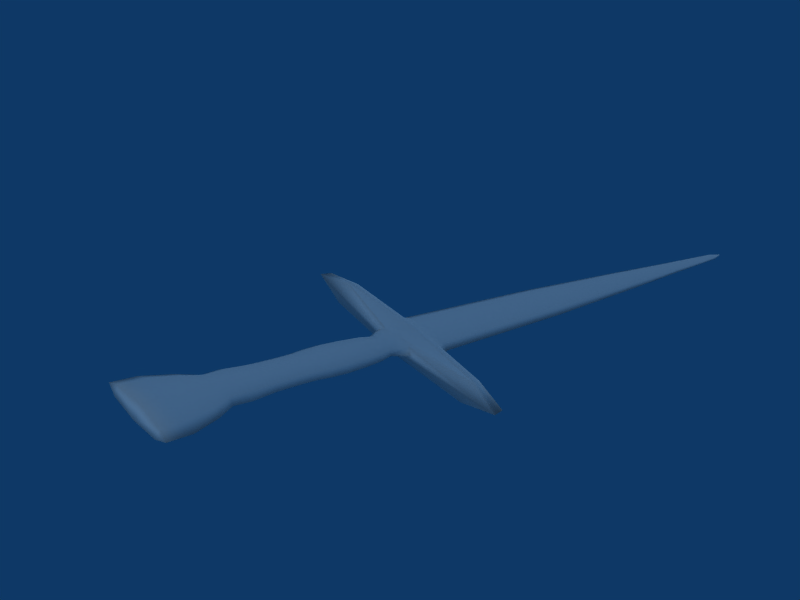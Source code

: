 # Source: calibur.blend  (saved by Blender 2.49.2; exported with 4.5.12 LTS)
import bpy
from mathutils import Matrix  # noqa: F401  (used for matrix-valued properties, if any)

bpy.ops.wm.read_factory_settings(use_empty=True)
scene = bpy.context.scene
scene.name = 'Scene'

# ---- collections
col_collection_1 = bpy.data.collections.new('Collection 1'); scene.collection.children.link(col_collection_1)

# ---- materials (node trees are filled in below, after node groups)
mat_material_001 = bpy.data.materials.new('Material.001')
mat_material_001.alpha_threshold = 0.0
mat_material_001.roughness = 0.5
mat_material_001.line_color = (0.0, 0.0, 0.0, 1.0)

# ---- material node trees

# ---- world
world_world = bpy.data.worlds.new('World'); scene.world = world_world
world_world.color = (0.05656, 0.2208, 0.4)
world_world.use_sun_shadow = False
world_world.sun_shadow_jitter_overblur = 0.0
world_world.cycles.sampling_method = 'MANUAL'
world_world.cycles.sample_map_resolution = 256

# ---- cameras
cam_camera = bpy.data.cameras.new('Camera')
cam_camera.passepartout_alpha = 0.2
cam_camera.clip_end = 100.0
cam_camera.lens = 35.0
cam_camera.ortho_scale = 7.314
cam_camera.show_passepartout = False
cam_camera.show_safe_areas = True
cam_camera.dof.focus_distance = 0.0
cam_camera.dof.aperture_fstop = 128.0

# ---- lights
light_lamp_001 = bpy.data.lights.new('Lamp.001', 'SUN')
light_lamp_001.transmission_factor = 0.0
light_lamp_001.angle = 1.571
light_lamp_001.energy = 1.0
light_lamp_001.shadow_buffer_clip_start = 0.5
light_lamp_001.shadow_soft_size = 1.0
light_lamp_001.shadow_cascade_max_distance = 1000.0
light_lamp_001.cycles.use_multiple_importance_sampling = False
light_lamp = bpy.data.lights.new('Lamp', 'SUN')
light_lamp.transmission_factor = 0.0
light_lamp.angle = 1.571
light_lamp.energy = 1.0
light_lamp.shadow_buffer_clip_start = 0.5
light_lamp.shadow_soft_size = 1.0
light_lamp.shadow_cascade_max_distance = 1000.0
light_lamp.cycles.use_multiple_importance_sampling = False

# ---- meshes
me_circle = bpy.data.meshes.new('Circle')
me_circle.from_pydata([(1.883, -1.022, -1.046), (1.883, -1.387, -1.08), (1.883, -1.752, -1.046), (1.883, -1.904, -0.963), (1.883, -1.752, -0.8805), (1.883, -1.387, -0.8464), (1.883, -1.022, -0.8805), (1.883, -0.8707, -0.963), (2.273, -0.2093, -1.137), (2.273, -1.387, -1.209), (2.273, -2.565, -1.137), (2.273, -3.053, -0.963), (2.273, -2.565, -0.789), (2.273, -1.387, -0.7169), (2.273, -0.2093, -0.789), (2.273, 0.2786, -0.963), (2.465, -1.387, -1.078), (2.465, -1.17, -1.045), (2.465, -1.604, -1.045), (2.465, -1.694, -0.963), (2.465, -1.604, -0.8815), (2.465, -1.387, -0.8477), (2.465, -1.17, -0.8815), (2.465, -1.08, -0.963), (6.741, -1.075, -1.034), (6.741, -1.387, -1.063), (6.741, -1.7, -1.034), (6.741, -1.829, -0.963), (6.741, -1.7, -0.8925), (6.741, -1.387, -0.8632), (6.741, -1.075, -0.8925), (6.741, -0.9453, -0.963), (1.639, -1.096, -1.029), (1.639, -1.387, -1.056), (1.639, -1.678, -1.029), (1.639, -1.799, -0.963), (1.639, -1.678, -0.8973), (1.639, -1.387, -0.8701), (1.639, -1.096, -0.8973), (1.639, -0.9755, -0.963), (2.821, -1.238, -1.019), (3.097, -1.207, -1.031), (3.452, -1.193, -1.036), (3.857, -1.186, -1.038), (4.168, -1.195, -1.035), (4.401, -1.21, -1.029), (4.671, -1.216, -1.027), (5.097, -1.214, -1.028), (5.492, -1.194, -1.036), (5.755, -1.204, -1.032), (6.018, -1.137, -1.019), (6.413, -1.075, -1.034), (2.821, -1.387, -1.042), (3.097, -1.387, -1.059), (3.452, -1.387, -1.066), (3.857, -1.387, -1.07), (4.168, -1.387, -1.065), (4.401, -1.387, -1.057), (4.671, -1.387, -1.054), (5.097, -1.387, -1.055), (5.492, -1.387, -1.066), (5.755, -1.387, -1.06), (6.018, -1.387, -1.043), (6.413, -1.387, -1.063), (2.821, -1.536, -1.019), (3.097, -1.568, -1.031), (3.452, -1.582, -1.036), (3.857, -1.588, -1.038), (4.168, -1.579, -1.035), (4.401, -1.564, -1.029), (4.671, -1.559, -1.027), (5.097, -1.56, -1.028), (5.492, -1.58, -1.036), (5.755, -1.57, -1.032), (6.018, -1.637, -1.019), (6.413, -1.7, -1.034), (2.821, -1.598, -0.963), (3.097, -1.642, -0.963), (3.452, -1.662, -0.963), (3.857, -1.671, -0.963), (4.168, -1.658, -0.963), (4.401, -1.637, -0.963), (4.671, -1.63, -0.963), (5.097, -1.632, -0.963), (5.492, -1.661, -0.963), (5.755, -1.646, -0.963), (6.018, -1.74, -0.963), (6.413, -1.829, -0.963), (2.821, -1.536, -0.9071), (3.097, -1.568, -0.8953), (3.452, -1.582, -0.8901), (3.857, -1.588, -0.8876), (4.168, -1.579, -0.8911), (4.401, -1.564, -0.8966), (4.671, -1.559, -0.8986), (5.097, -1.56, -0.898), (5.492, -1.58, -0.8905), (5.755, -1.57, -0.8943), (6.018, -1.637, -0.9066), (6.413, -1.7, -0.8925), (2.821, -1.387, -0.8839), (3.097, -1.387, -0.8673), (3.452, -1.387, -0.8599), (3.857, -1.387, -0.8564), (4.168, -1.387, -0.8613), (4.401, -1.387, -0.8691), (4.671, -1.387, -0.872), (5.097, -1.387, -0.8711), (5.492, -1.387, -0.8604), (5.755, -1.387, -0.8658), (6.018, -1.387, -0.8833), (6.413, -1.387, -0.8632), (2.821, -1.238, -0.9071), (3.097, -1.207, -0.8953), (3.452, -1.193, -0.8901), (3.857, -1.186, -0.8876), (4.168, -1.195, -0.8911), (4.401, -1.21, -0.8966), (4.671, -1.216, -0.8986), (5.097, -1.214, -0.898), (5.492, -1.194, -0.8905), (5.755, -1.204, -0.8943), (6.018, -1.137, -0.9066), (6.413, -1.075, -0.8925), (2.821, -1.176, -0.963), (3.097, -1.132, -0.963), (3.452, -1.112, -0.963), (3.857, -1.103, -0.963), (4.168, -1.116, -0.963), (4.401, -1.137, -0.963), (4.671, -1.144, -0.963), (5.097, -1.142, -0.963), (5.492, -1.114, -0.963), (5.755, -1.128, -0.963), (6.018, -1.034, -0.963), (6.413, -0.9453, -0.963), (-2.72, -0.9755, -0.963), (-2.72, -1.096, -0.8973), (-2.72, -1.387, -0.8701), (-2.72, -1.678, -0.8973), (-2.72, -1.799, -0.963), (-2.72, -1.678, -1.029), (-2.72, -1.387, -1.056), (-2.72, -1.096, -1.029), (-7.928, -1.156, -1.015), (-7.928, -1.387, -1.037), (-7.928, -1.619, -1.015), (-7.928, -1.715, -0.963), (-7.928, -1.619, -0.9107), (-7.928, -1.387, -0.8891), (-7.928, -1.156, -0.9107), (-7.928, -1.06, -0.963), (-12.53, -1.153, -0.963), (-12.53, -1.222, -0.9256), (-12.53, -1.387, -0.9102), (-12.53, -1.553, -0.9256), (-12.53, -1.621, -0.963), (-12.53, -1.553, -1.0), (-12.53, -1.387, -1.016), (-12.53, -1.222, -1.0), (-18.27, -1.291, -0.9848), (-18.27, -1.387, -0.9939), (-18.27, -1.484, -0.9848), (-18.27, -1.524, -0.963), (-18.27, -1.484, -0.9412), (-18.27, -1.387, -0.9322), (-18.27, -1.291, -0.9412), (-18.27, -1.251, -0.963), (-19.63, -1.368, -0.963), (-19.63, -1.373, -0.9599), (-19.63, -1.387, -0.9586), (-19.63, -1.401, -0.9599), (-19.63, -1.407, -0.963), (-19.63, -1.401, -0.9661), (-19.63, -1.387, -0.9674), (-19.63, -1.373, -0.9661), (2.017, -0.217, -1.091), (2.017, -1.387, -1.144), (2.017, -2.557, -1.091), (2.017, -3.042, -0.963), (2.017, -2.557, -0.8347), (2.017, -1.387, -0.7816), (2.017, -0.217, -0.8347), (2.017, 0.2677, -0.963)], [], [(9, 8, 17, 16), (10, 9, 16, 18), (11, 10, 18, 19), (12, 11, 19, 20), (13, 12, 20, 21), (14, 13, 21, 22), (15, 14, 22, 23), (15, 23, 17, 8), (0, 1, 33, 32), (1, 2, 34, 33), (2, 3, 35, 34), (3, 4, 36, 35), (4, 5, 37, 36), (5, 6, 38, 37), (6, 7, 39, 38), (0, 32, 39, 7), (24, 31, 30), (25, 24, 30), (25, 30, 29), (25, 29, 28), (26, 25, 28), (26, 28, 27), (17, 40, 52, 16), (40, 41, 53, 52), (41, 42, 54, 53), (42, 43, 55, 54), (43, 44, 56, 55), (44, 45, 57, 56), (45, 46, 58, 57), (46, 47, 59, 58), (47, 48, 60, 59), (48, 49, 61, 60), (49, 50, 62, 61), (50, 51, 63, 62), (51, 24, 25, 63), (16, 52, 64, 18), (52, 53, 65, 64), (53, 54, 66, 65), (54, 55, 67, 66), (55, 56, 68, 67), (56, 57, 69, 68), (57, 58, 70, 69), (58, 59, 71, 70), (59, 60, 72, 71), (60, 61, 73, 72), (61, 62, 74, 73), (62, 63, 75, 74), (63, 25, 26, 75), (18, 64, 76, 19), (64, 65, 77, 76), (65, 66, 78, 77), (66, 67, 79, 78), (67, 68, 80, 79), (68, 69, 81, 80), (69, 70, 82, 81), (70, 71, 83, 82), (71, 72, 84, 83), (72, 73, 85, 84), (73, 74, 86, 85), (74, 75, 87, 86), (75, 26, 27, 87), (19, 76, 88, 20), (76, 77, 89, 88), (77, 78, 90, 89), (78, 79, 91, 90), (79, 80, 92, 91), (80, 81, 93, 92), (81, 82, 94, 93), (82, 83, 95, 94), (83, 84, 96, 95), (84, 85, 97, 96), (85, 86, 98, 97), (86, 87, 99, 98), (87, 27, 28, 99), (20, 88, 100, 21), (88, 89, 101, 100), (89, 90, 102, 101), (90, 91, 103, 102), (91, 92, 104, 103), (92, 93, 105, 104), (93, 94, 106, 105), (94, 95, 107, 106), (95, 96, 108, 107), (96, 97, 109, 108), (97, 98, 110, 109), (98, 99, 111, 110), (99, 28, 29, 111), (21, 100, 112, 22), (100, 101, 113, 112), (101, 102, 114, 113), (102, 103, 115, 114), (103, 104, 116, 115), (104, 105, 117, 116), (105, 106, 118, 117), (106, 107, 119, 118), (107, 108, 120, 119), (108, 109, 121, 120), (109, 110, 122, 121), (110, 111, 123, 122), (111, 29, 30, 123), (22, 112, 124, 23), (112, 113, 125, 124), (113, 114, 126, 125), (114, 115, 127, 126), (115, 116, 128, 127), (116, 117, 129, 128), (117, 118, 130, 129), (118, 119, 131, 130), (119, 120, 132, 131), (120, 121, 133, 132), (121, 122, 134, 133), (122, 123, 135, 134), (123, 30, 31, 135), (17, 23, 124, 40), (40, 124, 125, 41), (41, 125, 126, 42), (42, 126, 127, 43), (43, 127, 128, 44), (44, 128, 129, 45), (45, 129, 130, 46), (46, 130, 131, 47), (47, 131, 132, 48), (48, 132, 133, 49), (49, 133, 134, 50), (50, 134, 135, 51), (51, 135, 31, 24), (32, 143, 136, 39), (39, 136, 137, 38), (38, 137, 138, 37), (37, 138, 139, 36), (36, 139, 140, 35), (35, 140, 141, 34), (34, 141, 142, 33), (33, 142, 143, 32), (142, 145, 144, 143), (141, 146, 145, 142), (140, 147, 146, 141), (139, 148, 147, 140), (138, 149, 148, 139), (137, 150, 149, 138), (136, 151, 150, 137), (143, 144, 151, 136), (144, 159, 152, 151), (151, 152, 153, 150), (150, 153, 154, 149), (149, 154, 155, 148), (148, 155, 156, 147), (147, 156, 157, 146), (146, 157, 158, 145), (145, 158, 159, 144), (158, 161, 160, 159), (157, 162, 161, 158), (156, 163, 162, 157), (155, 164, 163, 156), (154, 165, 164, 155), (153, 166, 165, 154), (152, 167, 166, 153), (159, 160, 167, 152), (160, 175, 168, 167), (167, 168, 169, 166), (166, 169, 170, 165), (165, 170, 171, 164), (164, 171, 172, 163), (163, 172, 173, 162), (162, 173, 174, 161), (161, 174, 175, 160), (175, 169, 168), (174, 169, 175), (174, 170, 169), (174, 171, 170), (173, 171, 174), (173, 172, 171), (0, 176, 177, 1), (176, 8, 9, 177), (1, 177, 178, 2), (177, 9, 10, 178), (2, 178, 179, 3), (178, 10, 11, 179), (3, 179, 180, 4), (179, 11, 12, 180), (4, 180, 181, 5), (180, 12, 13, 181), (5, 181, 182, 6), (181, 13, 14, 182), (6, 182, 183, 7), (182, 14, 15, 183), (0, 7, 183, 176), (176, 183, 15, 8)])
me_circle.polygons.foreach_set('use_smooth', [True] * 188)
_uv = me_circle.uv_layers.new(name='UVTex')
_uv.uv.foreach_set('vector', [0.5, 0.1773, 0.5934, 0.1773, 0.5172, 0.1702, 0.5, 0.1702, 0.4066, 0.1773, 0.5, 0.1773, 0.5, 0.1702, 0.4828, 0.1702, 0.3679, 0.1773, 0.4066, 0.1773, 0.4828, 0.1702, 0.4756, 0.1702, 0.4066, 0.1773, 0.3679, 0.1773, 0.4756, 0.1702, 0.4828, 0.1702, 0.5, 0.1773, 0.4066, 0.1773, 0.4828, 0.1702, 0.5, 0.1702, 0.5934, 0.1773, 0.5, 0.1773, 0.5, 0.1702, 0.5172, 0.1702, 0.6321, 0.1773, 0.5934, 0.1773, 0.5172, 0.1702, 0.5244, 0.1702, 0.6321, 0.1773, 0.5244, 0.1702, 0.5172, 0.1702, 0.5934, 0.1773, 0.529, 0.1917, 0.5, 0.1917, 0.5, 0.2008, 0.5231, 0.2008, 0.5, 0.1917, 0.471, 0.1917, 0.4769, 0.2008, 0.5, 0.2008, 0.471, 0.1917, 0.459, 0.1917, 0.4674, 0.2008, 0.4769, 0.2008, 0.459, 0.1917, 0.471, 0.1917, 0.4769, 0.2008, 0.4674, 0.2008, 0.471, 0.1917, 0.5, 0.1917, 0.5, 0.2008, 0.4769, 0.2008, 0.5, 0.1917, 0.529, 0.1917, 0.5231, 0.2008, 0.5, 0.2008, 0.529, 0.1917, 0.541, 0.1917, 0.5326, 0.2008, 0.5231, 0.2008, 0.529, 0.1917, 0.5231, 0.2008, 0.5326, 0.2008, 0.541, 0.1917, 0.5248, 0.01183, 0.535, 0.01183, 0.5248, 0.01183, 0.5, 0.01183, 0.5248, 0.01183, 0.5248, 0.01183, 0.5, 0.01183, 0.5248, 0.01183, 0.5, 0.01183, 0.5, 0.01183, 0.5, 0.01183, 0.4752, 0.01183, 0.4752, 0.01183, 0.5, 0.01183, 0.4752, 0.01183, 0.4752, 0.01183, 0.4752, 0.01183, 0.465, 0.01183, 0.5172, 0.1702, 0.5118, 0.157, 0.5, 0.157, 0.5, 0.1702, 0.5118, 0.157, 0.5143, 0.1468, 0.5, 0.1468, 0.5, 0.157, 0.5143, 0.1468, 0.5154, 0.1336, 0.5, 0.1336, 0.5, 0.1468, 0.5154, 0.1336, 0.5159, 0.1186, 0.5, 0.1186, 0.5, 0.1336, 0.5159, 0.1186, 0.5152, 0.1071, 0.5, 0.1071, 0.5, 0.1186, 0.5152, 0.1071, 0.514, 0.09848, 0.5, 0.09848, 0.5, 0.1071, 0.514, 0.09848, 0.5136, 0.08848, 0.5, 0.08848, 0.5, 0.09848, 0.5136, 0.08848, 0.5137, 0.07273, 0.5, 0.07273, 0.5, 0.08848, 0.5137, 0.07273, 0.5153, 0.0581, 0.5, 0.0581, 0.5, 0.07273, 0.5153, 0.0581, 0.5145, 0.04837, 0.5, 0.04837, 0.5, 0.0581, 0.5145, 0.04837, 0.5198, 0.03863, 0.5, 0.03863, 0.5, 0.04837, 0.5198, 0.03863, 0.5248, 0.02401, 0.5, 0.02401, 0.5, 0.03863, 0.5248, 0.02401, 0.5248, 0.01183, 0.5, 0.01183, 0.5, 0.02401, 0.5, 0.1702, 0.5, 0.157, 0.4882, 0.157, 0.4828, 0.1702, 0.5, 0.157, 0.5, 0.1468, 0.4857, 0.1468, 0.4882, 0.157, 0.5, 0.1468, 0.5, 0.1336, 0.4846, 0.1336, 0.4857, 0.1468, 0.5, 0.1336, 0.5, 0.1186, 0.4841, 0.1186, 0.4846, 0.1336, 0.5, 0.1186, 0.5, 0.1071, 0.4848, 0.1071, 0.4841, 0.1186, 0.5, 0.1071, 0.5, 0.09848, 0.486, 0.09848, 0.4848, 0.1071, 0.5, 0.09848, 0.5, 0.08848, 0.4864, 0.08848, 0.486, 0.09848, 0.5, 0.08848, 0.5, 0.07273, 0.4863, 0.07273, 0.4864, 0.08848, 0.5, 0.07273, 0.5, 0.0581, 0.4847, 0.0581, 0.4863, 0.07273, 0.5, 0.0581, 0.5, 0.04837, 0.4855, 0.04837, 0.4847, 0.0581, 0.5, 0.04837, 0.5, 0.03863, 0.4802, 0.03863, 0.4855, 0.04837, 0.5, 0.03863, 0.5, 0.02401, 0.4752, 0.02401, 0.4802, 0.03863, 0.5, 0.02401, 0.5, 0.01183, 0.4752, 0.01183, 0.4752, 0.02401, 0.4828, 0.1702, 0.4882, 0.157, 0.4833, 0.157, 0.4756, 0.1702, 0.4882, 0.157, 0.4857, 0.1468, 0.4798, 0.1468, 0.4833, 0.157, 0.4857, 0.1468, 0.4846, 0.1336, 0.4782, 0.1336, 0.4798, 0.1468, 0.4846, 0.1336, 0.4841, 0.1186, 0.4775, 0.1186, 0.4782, 0.1336, 0.4841, 0.1186, 0.4848, 0.1071, 0.4785, 0.1071, 0.4775, 0.1186, 0.4848, 0.1071, 0.486, 0.09848, 0.4802, 0.09848, 0.4785, 0.1071, 0.486, 0.09848, 0.4864, 0.08848, 0.4808, 0.08848, 0.4802, 0.09848, 0.4864, 0.08848, 0.4863, 0.07273, 0.4806, 0.07273, 0.4808, 0.08848, 0.4863, 0.07273, 0.4847, 0.0581, 0.4783, 0.0581, 0.4806, 0.07273, 0.4847, 0.0581, 0.4855, 0.04837, 0.4794, 0.04837, 0.4783, 0.0581, 0.4855, 0.04837, 0.4802, 0.03863, 0.472, 0.03863, 0.4794, 0.04837, 0.4802, 0.03863, 0.4752, 0.02401, 0.465, 0.02401, 0.472, 0.03863, 0.4752, 0.02401, 0.4752, 0.01183, 0.465, 0.01183, 0.465, 0.02401, 0.4756, 0.1702, 0.4833, 0.157, 0.4882, 0.157, 0.4828, 0.1702, 0.4833, 0.157, 0.4798, 0.1468, 0.4857, 0.1468, 0.4882, 0.157, 0.4798, 0.1468, 0.4782, 0.1336, 0.4846, 0.1336, 0.4857, 0.1468, 0.4782, 0.1336, 0.4775, 0.1186, 0.4841, 0.1186, 0.4846, 0.1336, 0.4775, 0.1186, 0.4785, 0.1071, 0.4848, 0.1071, 0.4841, 0.1186, 0.4785, 0.1071, 0.4802, 0.09848, 0.486, 0.09848, 0.4848, 0.1071, 0.4802, 0.09848, 0.4808, 0.08848, 0.4864, 0.08848, 0.486, 0.09848, 0.4808, 0.08848, 0.4806, 0.07273, 0.4863, 0.07273, 0.4864, 0.08848, 0.4806, 0.07273, 0.4783, 0.0581, 0.4847, 0.0581, 0.4863, 0.07273, 0.4783, 0.0581, 0.4794, 0.04837, 0.4855, 0.04837, 0.4847, 0.0581, 0.4794, 0.04837, 0.472, 0.03863, 0.4802, 0.03863, 0.4855, 0.04837, 0.472, 0.03863, 0.465, 0.02401, 0.4752, 0.02401, 0.4802, 0.03863, 0.465, 0.02401, 0.465, 0.01183, 0.4752, 0.01183, 0.4752, 0.02401, 0.4828, 0.1702, 0.4882, 0.157, 0.5, 0.157, 0.5, 0.1702, 0.4882, 0.157, 0.4857, 0.1468, 0.5, 0.1468, 0.5, 0.157, 0.4857, 0.1468, 0.4846, 0.1336, 0.5, 0.1336, 0.5, 0.1468, 0.4846, 0.1336, 0.4841, 0.1186, 0.5, 0.1186, 0.5, 0.1336, 0.4841, 0.1186, 0.4848, 0.1071, 0.5, 0.1071, 0.5, 0.1186, 0.4848, 0.1071, 0.486, 0.09848, 0.5, 0.09848, 0.5, 0.1071, 0.486, 0.09848, 0.4864, 0.08848, 0.5, 0.08848, 0.5, 0.09848, 0.4864, 0.08848, 0.4863, 0.07273, 0.5, 0.07273, 0.5, 0.08848, 0.4863, 0.07273, 0.4847, 0.0581, 0.5, 0.0581, 0.5, 0.07273, 0.4847, 0.0581, 0.4855, 0.04837, 0.5, 0.04837, 0.5, 0.0581, 0.4855, 0.04837, 0.4802, 0.03863, 0.5, 0.03863, 0.5, 0.04837, 0.4802, 0.03863, 0.4752, 0.02401, 0.5, 0.02401, 0.5, 0.03863, 0.4752, 0.02401, 0.4752, 0.01183, 0.5, 0.01183, 0.5, 0.02401, 0.5, 0.1702, 0.5, 0.157, 0.5118, 0.157, 0.5172, 0.1702, 0.5, 0.157, 0.5, 0.1468, 0.5143, 0.1468, 0.5118, 0.157, 0.5, 0.1468, 0.5, 0.1336, 0.5154, 0.1336, 0.5143, 0.1468, 0.5, 0.1336, 0.5, 0.1186, 0.5159, 0.1186, 0.5154, 0.1336, 0.5, 0.1186, 0.5, 0.1071, 0.5152, 0.1071, 0.5159, 0.1186, 0.5, 0.1071, 0.5, 0.09848, 0.514, 0.09848, 0.5152, 0.1071, 0.5, 0.09848, 0.5, 0.08848, 0.5136, 0.08848, 0.514, 0.09848, 0.5, 0.08848, 0.5, 0.07273, 0.5137, 0.07273, 0.5136, 0.08848, 0.5, 0.07273, 0.5, 0.0581, 0.5153, 0.0581, 0.5137, 0.07273, 0.5, 0.0581, 0.5, 0.04837, 0.5145, 0.04837, 0.5153, 0.0581, 0.5, 0.04837, 0.5, 0.03863, 0.5198, 0.03863, 0.5145, 0.04837, 0.5, 0.03863, 0.5, 0.02401, 0.5248, 0.02401, 0.5198, 0.03863, 0.5, 0.02401, 0.5, 0.01183, 0.5248, 0.01183, 0.5248, 0.02401, 0.5172, 0.1702, 0.5118, 0.157, 0.5167, 0.157, 0.5244, 0.1702, 0.5118, 0.157, 0.5143, 0.1468, 0.5202, 0.1468, 0.5167, 0.157, 0.5143, 0.1468, 0.5154, 0.1336, 0.5218, 0.1336, 0.5202, 0.1468, 0.5154, 0.1336, 0.5159, 0.1186, 0.5225, 0.1186, 0.5218, 0.1336, 0.5159, 0.1186, 0.5152, 0.1071, 0.5215, 0.1071, 0.5225, 0.1186, 0.5152, 0.1071, 0.514, 0.09848, 0.5198, 0.09848, 0.5215, 0.1071, 0.514, 0.09848, 0.5136, 0.08848, 0.5192, 0.08848, 0.5198, 0.09848, 0.5136, 0.08848, 0.5137, 0.07273, 0.5194, 0.07273, 0.5192, 0.08848, 0.5137, 0.07273, 0.5153, 0.0581, 0.5217, 0.0581, 0.5194, 0.07273, 0.5153, 0.0581, 0.5145, 0.04837, 0.5206, 0.04837, 0.5217, 0.0581, 0.5145, 0.04837, 0.5198, 0.03863, 0.528, 0.03863, 0.5206, 0.04837, 0.5198, 0.03863, 0.5248, 0.02401, 0.535, 0.02401, 0.528, 0.03863, 0.5248, 0.02401, 0.5248, 0.01183, 0.535, 0.01183, 0.535, 0.02401, 0.5172, 0.1702, 0.5244, 0.1702, 0.5167, 0.157, 0.5118, 0.157, 0.5118, 0.157, 0.5167, 0.157, 0.5202, 0.1468, 0.5143, 0.1468, 0.5143, 0.1468, 0.5202, 0.1468, 0.5218, 0.1336, 0.5154, 0.1336, 0.5154, 0.1336, 0.5218, 0.1336, 0.5225, 0.1186, 0.5159, 0.1186, 0.5159, 0.1186, 0.5225, 0.1186, 0.5215, 0.1071, 0.5152, 0.1071, 0.5152, 0.1071, 0.5215, 0.1071, 0.5198, 0.09848, 0.514, 0.09848, 0.514, 0.09848, 0.5198, 0.09848, 0.5192, 0.08848, 0.5136, 0.08848, 0.5136, 0.08848, 0.5192, 0.08848, 0.5194, 0.07273, 0.5137, 0.07273, 0.5137, 0.07273, 0.5194, 0.07273, 0.5217, 0.0581, 0.5153, 0.0581, 0.5153, 0.0581, 0.5217, 0.0581, 0.5206, 0.04837, 0.5145, 0.04837, 0.5145, 0.04837, 0.5206, 0.04837, 0.528, 0.03863, 0.5198, 0.03863, 0.5198, 0.03863, 0.528, 0.03863, 0.535, 0.02401, 0.5248, 0.02401, 0.5248, 0.02401, 0.535, 0.02401, 0.535, 0.01183, 0.5248, 0.01183, 0.5231, 0.2008, 0.5231, 0.3622, 0.5326, 0.3622, 0.5326, 0.2008, 0.5326, 0.2008, 0.5326, 0.3622, 0.5231, 0.3622, 0.5231, 0.2008, 0.5231, 0.2008, 0.5231, 0.3622, 0.5, 0.3622, 0.5, 0.2008, 0.5, 0.2008, 0.5, 0.3622, 0.4769, 0.3622, 0.4769, 0.2008, 0.4769, 0.2008, 0.4769, 0.3622, 0.4674, 0.3622, 0.4674, 0.2008, 0.4674, 0.2008, 0.4674, 0.3622, 0.4769, 0.3622, 0.4769, 0.2008, 0.4769, 0.2008, 0.4769, 0.3622, 0.5, 0.3622, 0.5, 0.2008, 0.5, 0.2008, 0.5, 0.3622, 0.5231, 0.3622, 0.5231, 0.2008, 0.5, 0.3622, 0.5, 0.555, 0.5184, 0.555, 0.5231, 0.3622, 0.4769, 0.3622, 0.4816, 0.555, 0.5, 0.555, 0.5, 0.3622, 0.4674, 0.3622, 0.474, 0.555, 0.4816, 0.555, 0.4769, 0.3622, 0.4769, 0.3622, 0.4816, 0.555, 0.474, 0.555, 0.4674, 0.3622, 0.5, 0.3622, 0.5, 0.555, 0.4816, 0.555, 0.4769, 0.3622, 0.5231, 0.3622, 0.5184, 0.555, 0.5, 0.555, 0.5, 0.3622, 0.5326, 0.3622, 0.526, 0.555, 0.5184, 0.555, 0.5231, 0.3622, 0.5231, 0.3622, 0.5184, 0.555, 0.526, 0.555, 0.5326, 0.3622, 0.5184, 0.555, 0.5131, 0.7253, 0.5186, 0.7253, 0.526, 0.555, 0.526, 0.555, 0.5186, 0.7253, 0.5131, 0.7253, 0.5184, 0.555, 0.5184, 0.555, 0.5131, 0.7253, 0.5, 0.7253, 0.5, 0.555, 0.5, 0.555, 0.5, 0.7253, 0.4869, 0.7253, 0.4816, 0.555, 0.4816, 0.555, 0.4869, 0.7253, 0.4814, 0.7253, 0.474, 0.555, 0.474, 0.555, 0.4814, 0.7253, 0.4869, 0.7253, 0.4816, 0.555, 0.4816, 0.555, 0.4869, 0.7253, 0.5, 0.7253, 0.5, 0.555, 0.5, 0.555, 0.5, 0.7253, 0.5131, 0.7253, 0.5184, 0.555, 0.5, 0.7253, 0.5, 0.938, 0.5077, 0.938, 0.5131, 0.7253, 0.4869, 0.7253, 0.4923, 0.938, 0.5, 0.938, 0.5, 0.7253, 0.4814, 0.7253, 0.4892, 0.938, 0.4923, 0.938, 0.4869, 0.7253, 0.4869, 0.7253, 0.4923, 0.938, 0.4892, 0.938, 0.4814, 0.7253, 0.5, 0.7253, 0.5, 0.938, 0.4923, 0.938, 0.4869, 0.7253, 0.5131, 0.7253, 0.5077, 0.938, 0.5, 0.938, 0.5, 0.7253, 0.5186, 0.7253, 0.5108, 0.938, 0.5077, 0.938, 0.5131, 0.7253, 0.5131, 0.7253, 0.5077, 0.938, 0.5108, 0.938, 0.5186, 0.7253, 0.5077, 0.938, 0.5011, 0.9882, 0.5016, 0.9882, 0.5108, 0.938, 0.5108, 0.938, 0.5016, 0.9882, 0.5011, 0.9882, 0.5077, 0.938, 0.5077, 0.938, 0.5011, 0.9882, 0.5, 0.9882, 0.5, 0.938, 0.5, 0.938, 0.5, 0.9882, 0.4989, 0.9882, 0.4923, 0.938, 0.4923, 0.938, 0.4989, 0.9882, 0.4984, 0.9882, 0.4892, 0.938, 0.4892, 0.938, 0.4984, 0.9882, 0.4989, 0.9882, 0.4923, 0.938, 0.4923, 0.938, 0.4989, 0.9882, 0.5, 0.9882, 0.5, 0.938, 0.5, 0.938, 0.5, 0.9882, 0.5011, 0.9882, 0.5077, 0.938, 0.5011, 0.9882, 0.5011, 0.9882, 0.5016, 0.9882, 0.5, 0.9882, 0.5011, 0.9882, 0.5011, 0.9882, 0.5, 0.9882, 0.5, 0.9882, 0.5011, 0.9882, 0.5, 0.9882, 0.4989, 0.9882, 0.5, 0.9882, 0.4989, 0.9882, 0.4989, 0.9882, 0.5, 0.9882, 0.4989, 0.9882, 0.4984, 0.9882, 0.4989, 0.9882, 0.529, 0.1917, 0.5928, 0.1868, 0.5, 0.1868, 0.5, 0.1917, 0.5928, 0.1868, 0.5934, 0.1773, 0.5, 0.1773, 0.5, 0.1868, 0.5, 0.1917, 0.5, 0.1868, 0.4072, 0.1868, 0.471, 0.1917, 0.5, 0.1868, 0.5, 0.1773, 0.4066, 0.1773, 0.4072, 0.1868, 0.471, 0.1917, 0.4072, 0.1868, 0.3688, 0.1868, 0.459, 0.1917, 0.4072, 0.1868, 0.4066, 0.1773, 0.3679, 0.1773, 0.3688, 0.1868, 0.459, 0.1917, 0.3688, 0.1868, 0.4072, 0.1868, 0.471, 0.1917, 0.3688, 0.1868, 0.3679, 0.1773, 0.4066, 0.1773, 0.4072, 0.1868, 0.471, 0.1917, 0.4072, 0.1868, 0.5, 0.1868, 0.5, 0.1917, 0.4072, 0.1868, 0.4066, 0.1773, 0.5, 0.1773, 0.5, 0.1868, 0.5, 0.1917, 0.5, 0.1868, 0.5928, 0.1868, 0.529, 0.1917, 0.5, 0.1868, 0.5, 0.1773, 0.5934, 0.1773, 0.5928, 0.1868, 0.529, 0.1917, 0.5928, 0.1868, 0.6312, 0.1868, 0.541, 0.1917, 0.5928, 0.1868, 0.5934, 0.1773, 0.6321, 0.1773, 0.6312, 0.1868, 0.529, 0.1917, 0.541, 0.1917, 0.6312, 0.1868, 0.5928, 0.1868, 0.5928, 0.1868, 0.6312, 0.1868, 0.6321, 0.1773, 0.5934, 0.1773])
me_circle.materials.append(mat_material_001)
me_circle.use_remesh_preserve_volume = False
me_circle.use_remesh_preserve_attributes = False
me_circle.use_mirror_vertex_groups = False
me_circle.update()

# ---- objects
ob_lamp = bpy.data.objects.new('Lamp', light_lamp_001)
ob_lamp_001 = bpy.data.objects.new('Lamp.001', light_lamp)
ob_circle = bpy.data.objects.new('Circle', me_circle)
ob_camera = bpy.data.objects.new('Camera', cam_camera)

# ---- transforms, parenting, visibility, modifiers, constraints
ob_lamp.location = (14.56, -1.094, 5.934)
ob_lamp.rotation_euler = (0.7255, 1.128, 0.7988)
ob_lamp.lock_rotations_4d = False
ob_lamp.empty_display_type = 'ARROWS'
ob_lamp.lineart.crease_threshold = 0.0
ob_lamp_001.location = (-26.93, -3.893, 9.688)
ob_lamp_001.rotation_euler = (1.05, -0.6622, -1.116)
ob_lamp_001.scale = (1.22, 1.22, 1.22)
ob_lamp_001.lock_rotations_4d = False
ob_lamp_001.empty_display_type = 'ARROWS'
ob_lamp_001.lineart.crease_threshold = 0.0
ob_circle.location = (0.0, 0.0, 1.159)
ob_circle.lock_rotations_4d = False
ob_circle.empty_display_type = 'ARROWS'
ob_circle.lineart.crease_threshold = 0.0
ob_camera.location = (11.23, 2.593, 4.753)
ob_camera.rotation_euler = (1.135, -0.4446, 2.216)
ob_camera.lock_rotations_4d = False
ob_camera.empty_display_type = 'ARROWS'
ob_camera.color = (0.0, 0.0, 0.0, 0.0)
ob_camera.display_type = 'WIRE'
ob_camera.lineart.crease_threshold = 0.0

# ---- collection membership
col_collection_1.objects.link(ob_lamp)
col_collection_1.objects.link(ob_lamp_001)
col_collection_1.objects.link(ob_circle)
col_collection_1.objects.link(ob_camera)

# ---- scene / render settings (as saved in the file)
scene.camera = ob_camera
scene.frame_start = 1; scene.frame_end = 250; scene.frame_set(1)
scene.render.engine = 'BLENDER_EEVEE_NEXT'
scene.render.image_settings.file_format = 'JPEG'
scene.render.image_settings.color_mode = 'RGB'
scene.render.image_settings.compression = 90
scene.render.resolution_x = 800
scene.render.resolution_y = 600
scene.render.pixel_aspect_x = 100.0
scene.render.pixel_aspect_y = 100.0
scene.render.fps = 25
scene.render.dither_intensity = 0.0
scene.render.use_compositing = False
scene.render.use_sequencer = False
scene.render.bake_margin = 2
scene.render.bake_bias = 0.0
scene.render.use_stamp_time = False
scene.render.use_stamp_date = False
scene.render.use_stamp_frame = False
scene.render.use_stamp_camera = False
scene.render.use_stamp_scene = False
scene.render.use_stamp_filename = False
scene.render.use_stamp_render_time = False
scene.render.stamp_font_size = 0
scene.cycles.use_denoising = False
scene.cycles.samples = 10
scene.cycles.sampling_pattern = 'TABULATED_SOBOL'
scene.cycles.light_sampling_threshold = 0.0
scene.cycles.use_adaptive_sampling = False
scene.cycles.use_light_tree = False
scene.cycles.blur_glossy = 0.0
scene.cycles.volume_bounces = 1
scene.cycles.pixel_filter_type = 'GAUSSIAN'
scene.cycles.sample_clamp_indirect = 0.0
scene.view_settings.view_transform = 'Raw'
bpy.context.view_layer.update()
